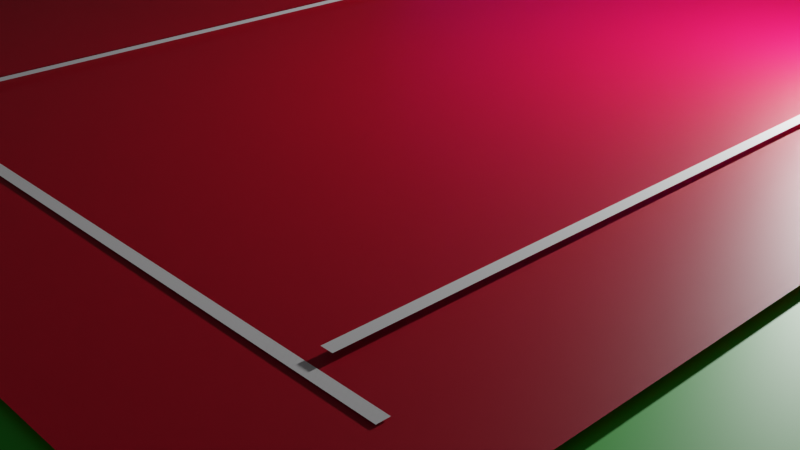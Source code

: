 # Source: tennis.blend  (saved by Blender 3.6.13; exported with 4.5.12 LTS)
import bpy
from mathutils import Matrix  # noqa: F401  (used for matrix-valued properties, if any)

bpy.ops.wm.read_factory_settings(use_empty=True)
scene = bpy.context.scene
scene.name = 'Scene'

# ---- collections
col_collection = bpy.data.collections.new('Collection'); scene.collection.children.link(col_collection)

# ---- images (referenced by path relative to the original .blend; pixels are not part of the script)
import os
ASSET_DIR = os.environ.get("B2B_ASSET_DIR", "")  # directory of the original .blend (textures are referenced by path, not embedded)
HERE = os.path.dirname(os.path.abspath(__file__))  # packed textures are extracted next to this script under _unpacked/

def load_image(name, relpath, width, height, colorspace="sRGB"):
    """Load a texture the original file referenced (path relative to the .blend, or extracted next to this script)."""
    p = next((c for c in (os.path.join(HERE, relpath), os.path.join(ASSET_DIR, relpath)) if relpath and os.path.exists(c)), "")
    if p:
        img = bpy.data.images.load(p, check_existing=True)
        img.name = name
    else:  # same state as the original file: an image datablock whose file is absent (Cycles renders it pink)
        img = bpy.data.images.new(name, width, height)
        img.source = "FILE"
        img.filepath = "//" + (relpath or name)
    img.colorspace_settings.name = colorspace
    return img
img_net_jpeg = load_image('net.jpeg', 'net.jpeg', 1024, 1024, 'sRGB')

# ---- materials (node trees are filled in below, after node groups)
mat_material_001 = bpy.data.materials.new('Material.001')
mat_material_002 = bpy.data.materials.new('Material.002')
mat_material_002.use_transparent_shadow = False
mat_material_004 = bpy.data.materials.new('Material.004')
mat_material_004.use_transparent_shadow = False
mat_material_005 = bpy.data.materials.new('Material.005')
mat_material_005.use_transparent_shadow = False
mat_material_006 = bpy.data.materials.new('Material.006')
mat_material_006.use_transparent_shadow = False
mat_material_007 = bpy.data.materials.new('Material.007')
mat_material_007.use_transparent_shadow = False
mat_material_008 = bpy.data.materials.new('Material.008')
mat_material_008.use_transparent_shadow = False

# ---- material node trees
mat_material_001.use_nodes = True; mat_material_001.node_tree.nodes.clear()
_N = mat_material_001.node_tree.nodes; _L = mat_material_001.node_tree.links
n0 = _N.new('ShaderNodeBsdfPrincipled'); n0.name = 'Principled BSDF'; n0.location = (10, 300)
n0.distribution = 'GGX'
n0.subsurface_method = 'RANDOM_WALK_SKIN'
n0.inputs[3].default_value = 1.45
n0.inputs[11].default_value = 1.85
n0.inputs[12].default_value = 0.2645
n0.inputs[27].default_value = (0.0, 0.0, 0.0, 1.0)
n0.inputs[28].default_value = 1.0
n1 = _N.new('ShaderNodeOutputMaterial'); n1.name = 'Material Output'; n1.location = (300, 300)
n1.target = 'CYCLES'
n2 = _N.new('ShaderNodeRGB'); n2.name = 'RGB'; n2.location = (-280, 275)
n2.outputs[0].default_value = (0.002634, 0.5, 0.0, 1.0)
n3 = _N.new('ShaderNodeOutputMaterial'); n3.name = 'Material Output.001'; n3.location = (0, 0)
n3.target = 'EEVEE'
n4 = _N.new('ShaderNodeMixShader'); n4.name = 'Mix Shader'; n4.location = (0, 0)
n4.label = 'Disable Shadow'
n4.hide = True
n5 = _N.new('ShaderNodeLightPath'); n5.name = 'Light Path'; n5.location = (0, 0)
n5.hide = True
n6 = _N.new('ShaderNodeBsdfTransparent'); n6.name = 'Transparent BSDF'; n6.location = (0, 0)
n6.hide = True
_L.new(n0.outputs[0], n1.inputs[0])
_L.new(n2.outputs[0], n0.inputs[0])
_L.new(n0.outputs[0], n4.inputs[1])
_L.new(n4.outputs[0], n3.inputs[0])
_L.new(n5.outputs[1], n4.inputs[0])
_L.new(n6.outputs[0], n4.inputs[2])
n1.is_active_output = True
mat_material_002.use_nodes = True; mat_material_002.node_tree.nodes.clear()
_N = mat_material_002.node_tree.nodes; _L = mat_material_002.node_tree.links
n0 = _N.new('ShaderNodeBsdfPrincipled'); n0.name = 'Principled BSDF'; n0.location = (10, 300)
n0.distribution = 'GGX'
n0.subsurface_method = 'RANDOM_WALK_SKIN'
n0.inputs[0].default_value = (0.8, 0.0, 0.03175, 1.0)
n0.inputs[3].default_value = 1.45
n0.inputs[27].default_value = (0.0, 0.0, 0.0, 1.0)
n0.inputs[28].default_value = 1.0
n1 = _N.new('ShaderNodeOutputMaterial'); n1.name = 'Material Output'; n1.location = (300, 300)
_L.new(n0.outputs[0], n1.inputs[0])
n1.is_active_output = True
mat_material_004.use_nodes = True; mat_material_004.node_tree.nodes.clear()
_N = mat_material_004.node_tree.nodes; _L = mat_material_004.node_tree.links
n0 = _N.new('ShaderNodeBsdfPrincipled'); n0.name = 'Principled BSDF'; n0.location = (10, 300)
n0.distribution = 'GGX'
n0.subsurface_method = 'RANDOM_WALK_SKIN'
n0.inputs[0].default_value = (0.8, 0.0, 0.03175, 1.0)
n0.inputs[3].default_value = 1.45
n0.inputs[27].default_value = (0.0, 0.0, 0.0, 1.0)
n0.inputs[28].default_value = 1.0
n1 = _N.new('ShaderNodeOutputMaterial'); n1.name = 'Material Output'; n1.location = (300, 300)
_L.new(n0.outputs[0], n1.inputs[0])
n1.is_active_output = True
mat_material_005.use_nodes = True; mat_material_005.node_tree.nodes.clear()
_N = mat_material_005.node_tree.nodes; _L = mat_material_005.node_tree.links
n0 = _N.new('ShaderNodeBsdfPrincipled'); n0.name = 'Principled BSDF'; n0.location = (10, 300)
n0.distribution = 'GGX'
n0.subsurface_method = 'RANDOM_WALK_SKIN'
n0.inputs[0].default_value = (0.8, 0.0, 0.03175, 1.0)
n0.inputs[3].default_value = 1.45
n0.inputs[27].default_value = (0.0, 0.0, 0.0, 1.0)
n0.inputs[28].default_value = 1.0
n1 = _N.new('ShaderNodeOutputMaterial'); n1.name = 'Material Output'; n1.location = (300, 300)
_L.new(n0.outputs[0], n1.inputs[0])
n1.is_active_output = True
mat_material_006.use_nodes = True; mat_material_006.node_tree.nodes.clear()
_N = mat_material_006.node_tree.nodes; _L = mat_material_006.node_tree.links
n0 = _N.new('ShaderNodeOutputMaterial'); n0.name = 'Material Output'; n0.location = (300, 300)
n1 = _N.new('ShaderNodeBackground'); n1.name = 'Background'; n1.location = (10, 300)
n2 = _N.new('ShaderNodeTexImage'); n2.name = 'Image Texture'; n2.location = (-280, 275)
n2.image = img_net_jpeg
_L.new(n1.outputs[0], n0.inputs[0])
_L.new(n2.outputs[0], n1.inputs[0])
n0.is_active_output = True
mat_material_007.use_nodes = True; mat_material_007.node_tree.nodes.clear()
_N = mat_material_007.node_tree.nodes; _L = mat_material_007.node_tree.links
n0 = _N.new('ShaderNodeBsdfPrincipled'); n0.name = 'Principled BSDF'; n0.location = (10, 300)
n0.distribution = 'GGX'
n0.subsurface_method = 'RANDOM_WALK_SKIN'
n0.inputs[0].default_value = (0.01027, 0.01027, 0.01027, 1.0)
n0.inputs[3].default_value = 1.45
n0.inputs[27].default_value = (0.0, 0.0, 0.0, 1.0)
n0.inputs[28].default_value = 1.0
n1 = _N.new('ShaderNodeOutputMaterial'); n1.name = 'Material Output'; n1.location = (300, 300)
_L.new(n0.outputs[0], n1.inputs[0])
n1.is_active_output = True
mat_material_008.use_nodes = True; mat_material_008.node_tree.nodes.clear()
_N = mat_material_008.node_tree.nodes; _L = mat_material_008.node_tree.links
n0 = _N.new('ShaderNodeBsdfPrincipled'); n0.name = 'Principled BSDF'; n0.location = (10, 300)
n0.distribution = 'GGX'
n0.subsurface_method = 'RANDOM_WALK_SKIN'
n0.inputs[0].default_value = (0.00533, 0.00533, 0.00533, 1.0)
n0.inputs[3].default_value = 1.45
n0.inputs[27].default_value = (0.0, 0.0, 0.0, 1.0)
n0.inputs[28].default_value = 1.0
n1 = _N.new('ShaderNodeOutputMaterial'); n1.name = 'Material Output'; n1.location = (300, 300)
_L.new(n0.outputs[0], n1.inputs[0])
n1.is_active_output = True

# ---- world
world_world = bpy.data.worlds.new('World'); scene.world = world_world
world_world.use_nodes = True; world_world.node_tree.nodes.clear()
_N = world_world.node_tree.nodes; _L = world_world.node_tree.links
n0 = _N.new('ShaderNodeOutputWorld'); n0.name = 'World Output'; n0.location = (300, 300)
n1 = _N.new('ShaderNodeBackground'); n1.name = 'Background'; n1.location = (10, 300)
n1.inputs[0].default_value = (0.05088, 0.05088, 0.05088, 1.0)
_L.new(n1.outputs[0], n0.inputs[0])
n0.is_active_output = True
world_world.color = (0.05088, 0.05088, 0.05088)
world_world.use_sun_shadow = False
world_world.sun_shadow_jitter_overblur = 0.0

# ---- cameras
cam_camera = bpy.data.cameras.new('Camera')
cam_camera.clip_end = 100.0
cam_camera.ortho_scale = 7.314

# ---- lights
light_light = bpy.data.lights.new('Light', 'POINT')
light_light.transmission_factor = 0.0
light_light.energy = 1000.0
light_light.shadow_soft_size = 0.1
light_light.shadow_maximum_resolution = 0.006
light_light.use_absolute_resolution = True

# ---- meshes
me_cube_008 = bpy.data.meshes.new('Cube.008')
me_cube_008.from_pydata([(-6.803, -11.19, -1.371), (-6.803, -11.19, 1.371), (-6.803, 11.19, -1.371), (-6.803, 11.19, 1.371), (6.803, -11.19, -1.371), (6.803, -11.19, 1.371), (6.803, 11.19, -1.371), (6.803, 11.19, 1.371)], [], [(0, 1, 3, 2), (2, 3, 7, 6), (6, 7, 5, 4), (4, 5, 1, 0), (2, 6, 4, 0), (7, 3, 1, 5)])
_uv = me_cube_008.uv_layers.new(name='UVMap')
_uv.uv.foreach_set('vector', [0.375, 0.0, 0.625, 0.0, 0.625, 0.25, 0.375, 0.25, 0.375, 0.25, 0.625, 0.25, 0.625, 0.5, 0.375, 0.5, 0.375, 0.5, 0.625, 0.5, 0.625, 0.75, 0.375, 0.75, 0.375, 0.75, 0.625, 0.75, 0.625, 1.0, 0.375, 1.0, 0.125, 0.5, 0.375, 0.5, 0.375, 0.75, 0.125, 0.75, 0.625, 0.5, 0.875, 0.5, 0.875, 0.75, 0.625, 0.75])
me_cube_008.materials.append(mat_material_001)
me_cube_008.update()
me_cube_009 = bpy.data.meshes.new('Cube.009')
me_cube_009.from_pydata([(-5.046, -8.616, -2.384e-07), (-5.046, -8.616, 2.384e-07), (-5.046, 8.616, -2.384e-07), (-5.046, 8.616, 2.384e-07), (5.046, -8.616, -2.384e-07), (5.046, -8.616, 2.384e-07), (5.046, 8.616, -2.384e-07), (5.046, 8.616, 2.384e-07)], [], [(0, 1, 3, 2), (2, 3, 7, 6), (6, 7, 5, 4), (4, 5, 1, 0), (2, 6, 4, 0), (7, 3, 1, 5)])
_uv = me_cube_009.uv_layers.new(name='UVMap')
_uv.uv.foreach_set('vector', [0.375, 0.0, 0.625, 0.0, 0.625, 0.25, 0.375, 0.25, 0.375, 0.25, 0.625, 0.25, 0.625, 0.5, 0.375, 0.5, 0.375, 0.5, 0.625, 0.5, 0.625, 0.75, 0.375, 0.75, 0.375, 0.75, 0.625, 0.75, 0.625, 1.0, 0.375, 1.0, 0.125, 0.5, 0.375, 0.5, 0.375, 0.75, 0.125, 0.75, 0.625, 0.5, 0.875, 0.5, 0.875, 0.75, 0.625, 0.75])
me_cube_009.materials.append(mat_material_002)
me_cube_009.update()
me_cube_011 = bpy.data.meshes.new('Cube.011')
me_cube_011.from_pydata([(-0.03887, -7.732, -2.384e-07), (-0.03887, -7.732, 2.384e-07), (-0.03887, 7.732, -2.384e-07), (-0.03887, 7.732, 2.384e-07), (0.03887, -7.732, -2.384e-07), (0.03887, -7.732, 2.384e-07), (0.03887, 7.732, -2.384e-07), (0.03887, 7.732, 2.384e-07)], [], [(0, 1, 3, 2), (2, 3, 7, 6), (6, 7, 5, 4), (4, 5, 1, 0), (2, 6, 4, 0), (7, 3, 1, 5)])
_uv = me_cube_011.uv_layers.new(name='UVMap')
_uv.uv.foreach_set('vector', [0.375, 0.0, 0.625, 0.0, 0.625, 0.25, 0.375, 0.25, 0.375, 0.25, 0.625, 0.25, 0.625, 0.5, 0.375, 0.5, 0.375, 0.5, 0.625, 0.5, 0.625, 0.75, 0.375, 0.75, 0.375, 0.75, 0.625, 0.75, 0.625, 1.0, 0.375, 1.0, 0.125, 0.5, 0.375, 0.5, 0.375, 0.75, 0.125, 0.75, 0.625, 0.5, 0.875, 0.5, 0.875, 0.75, 0.625, 0.75])
me_cube_011.update()
me_cube_012 = bpy.data.meshes.new('Cube.012')
me_cube_012.from_pydata([(-0.03887, -7.732, -2.384e-07), (-0.03887, -7.732, 2.384e-07), (-0.03887, 7.732, -2.384e-07), (-0.03887, 7.732, 2.384e-07), (0.03887, -7.732, -2.384e-07), (0.03887, -7.732, 2.384e-07), (0.03887, 7.732, -2.384e-07), (0.03887, 7.732, 2.384e-07)], [], [(0, 1, 3, 2), (2, 3, 7, 6), (6, 7, 5, 4), (4, 5, 1, 0), (2, 6, 4, 0), (7, 3, 1, 5)])
_uv = me_cube_012.uv_layers.new(name='UVMap')
_uv.uv.foreach_set('vector', [0.375, 0.0, 0.625, 0.0, 0.625, 0.25, 0.375, 0.25, 0.375, 0.25, 0.625, 0.25, 0.625, 0.5, 0.375, 0.5, 0.375, 0.5, 0.625, 0.5, 0.625, 0.75, 0.375, 0.75, 0.375, 0.75, 0.625, 0.75, 0.625, 1.0, 0.375, 1.0, 0.125, 0.5, 0.375, 0.5, 0.375, 0.75, 0.125, 0.75, 0.625, 0.5, 0.875, 0.5, 0.875, 0.75, 0.625, 0.75])
me_cube_012.update()
me_cube_013 = bpy.data.meshes.new('Cube.013')
me_cube_013.from_pydata([(-0.03887, -7.732, -2.384e-07), (-0.03887, -7.732, 2.384e-07), (-0.03887, 7.732, -2.384e-07), (-0.03887, 7.732, 2.384e-07), (0.03887, -7.732, -2.384e-07), (0.03887, -7.732, 2.384e-07), (0.03887, 7.732, -2.384e-07), (0.03887, 7.732, 2.384e-07)], [], [(0, 1, 3, 2), (2, 3, 7, 6), (6, 7, 5, 4), (4, 5, 1, 0), (2, 6, 4, 0), (7, 3, 1, 5)])
_uv = me_cube_013.uv_layers.new(name='UVMap')
_uv.uv.foreach_set('vector', [0.375, 0.0, 0.625, 0.0, 0.625, 0.25, 0.375, 0.25, 0.375, 0.25, 0.625, 0.25, 0.625, 0.5, 0.375, 0.5, 0.375, 0.5, 0.625, 0.5, 0.625, 0.75, 0.375, 0.75, 0.375, 0.75, 0.625, 0.75, 0.625, 1.0, 0.375, 1.0, 0.125, 0.5, 0.375, 0.5, 0.375, 0.75, 0.125, 0.75, 0.625, 0.5, 0.875, 0.5, 0.875, 0.75, 0.625, 0.75])
me_cube_013.update()
me_cube_014 = bpy.data.meshes.new('Cube.014')
me_cube_014.from_pydata([(-0.03887, -7.732, -2.384e-07), (-0.03887, -7.732, 2.384e-07), (-0.03887, 7.732, -2.384e-07), (-0.03887, 7.732, 2.384e-07), (0.03887, -7.732, -2.384e-07), (0.03887, -7.732, 2.384e-07), (0.03887, 7.732, -2.384e-07), (0.03887, 7.732, 2.384e-07)], [], [(0, 1, 3, 2), (2, 3, 7, 6), (6, 7, 5, 4), (4, 5, 1, 0), (2, 6, 4, 0), (7, 3, 1, 5)])
_uv = me_cube_014.uv_layers.new(name='UVMap')
_uv.uv.foreach_set('vector', [0.375, 0.0, 0.625, 0.0, 0.625, 0.25, 0.375, 0.25, 0.375, 0.25, 0.625, 0.25, 0.625, 0.5, 0.375, 0.5, 0.375, 0.5, 0.625, 0.5, 0.625, 0.75, 0.375, 0.75, 0.375, 0.75, 0.625, 0.75, 0.625, 1.0, 0.375, 1.0, 0.125, 0.5, 0.375, 0.5, 0.375, 0.75, 0.125, 0.75, 0.625, 0.5, 0.875, 0.5, 0.875, 0.75, 0.625, 0.75])
me_cube_014.update()
me_cube_015 = bpy.data.meshes.new('Cube.015')
me_cube_015.from_pydata([(-0.03887, -7.732, -2.384e-07), (-0.03887, -7.732, 2.384e-07), (-0.03887, 7.732, -2.384e-07), (-0.03887, 7.732, 2.384e-07), (0.03887, -7.732, -2.384e-07), (0.03887, -7.732, 2.384e-07), (0.03887, 7.732, -2.384e-07), (0.03887, 7.732, 2.384e-07)], [], [(0, 1, 3, 2), (2, 3, 7, 6), (6, 7, 5, 4), (4, 5, 1, 0), (2, 6, 4, 0), (7, 3, 1, 5)])
_uv = me_cube_015.uv_layers.new(name='UVMap')
_uv.uv.foreach_set('vector', [0.375, 0.0, 0.625, 0.0, 0.625, 0.25, 0.375, 0.25, 0.375, 0.25, 0.625, 0.25, 0.625, 0.5, 0.375, 0.5, 0.375, 0.5, 0.625, 0.5, 0.625, 0.75, 0.375, 0.75, 0.375, 0.75, 0.625, 0.75, 0.625, 1.0, 0.375, 1.0, 0.125, 0.5, 0.375, 0.5, 0.375, 0.75, 0.125, 0.75, 0.625, 0.5, 0.875, 0.5, 0.875, 0.75, 0.625, 0.75])
me_cube_015.update()
me_cube_016 = bpy.data.meshes.new('Cube.016')
me_cube_016.from_pydata([(-5.046, -8.616, -2.384e-07), (-5.046, -8.616, 2.384e-07), (-5.046, 8.616, -2.384e-07), (-5.046, 8.616, 2.384e-07), (5.046, -8.616, -2.384e-07), (5.046, -8.616, 2.384e-07), (5.046, 8.616, -2.384e-07), (5.046, 8.616, 2.384e-07)], [], [(0, 1, 3, 2), (2, 3, 7, 6), (6, 7, 5, 4), (4, 5, 1, 0), (2, 6, 4, 0), (7, 3, 1, 5)])
_uv = me_cube_016.uv_layers.new(name='UVMap')
_uv.uv.foreach_set('vector', [0.375, 0.0, 0.625, 0.0, 0.625, 0.25, 0.375, 0.25, 0.375, 0.25, 0.625, 0.25, 0.625, 0.5, 0.375, 0.5, 0.375, 0.5, 0.625, 0.5, 0.625, 0.75, 0.375, 0.75, 0.375, 0.75, 0.625, 0.75, 0.625, 1.0, 0.375, 1.0, 0.125, 0.5, 0.375, 0.5, 0.375, 0.75, 0.125, 0.75, 0.625, 0.5, 0.875, 0.5, 0.875, 0.75, 0.625, 0.75])
me_cube_016.materials.append(mat_material_004)
me_cube_016.update()
me_cube_017 = bpy.data.meshes.new('Cube.017')
me_cube_017.from_pydata([(-5.046, -8.616, -2.384e-07), (-5.046, -8.616, 2.384e-07), (-5.046, 8.616, -2.384e-07), (-5.046, 8.616, 2.384e-07), (5.046, -8.616, -2.384e-07), (5.046, -8.616, 2.384e-07), (5.046, 8.616, -2.384e-07), (5.046, 8.616, 2.384e-07)], [], [(0, 1, 3, 2), (2, 3, 7, 6), (6, 7, 5, 4), (4, 5, 1, 0), (2, 6, 4, 0), (7, 3, 1, 5)])
_uv = me_cube_017.uv_layers.new(name='UVMap')
_uv.uv.foreach_set('vector', [0.375, 0.0, 0.625, 0.0, 0.625, 0.25, 0.375, 0.25, 0.375, 0.25, 0.625, 0.25, 0.625, 0.5, 0.375, 0.5, 0.375, 0.5, 0.625, 0.5, 0.625, 0.75, 0.375, 0.75, 0.375, 0.75, 0.625, 0.75, 0.625, 1.0, 0.375, 1.0, 0.125, 0.5, 0.375, 0.5, 0.375, 0.75, 0.125, 0.75, 0.625, 0.5, 0.875, 0.5, 0.875, 0.75, 0.625, 0.75])
me_cube_017.materials.append(mat_material_005)
me_cube_017.update()
me_cube_018 = bpy.data.meshes.new('Cube.018')
me_cube_018.from_pydata([(-0.03887, -7.732, -2.384e-07), (-0.03887, -7.732, 2.384e-07), (-0.03887, 7.732, -2.384e-07), (-0.03887, 7.732, 2.384e-07), (0.03887, -7.732, -2.384e-07), (0.03887, -7.732, 2.384e-07), (0.03887, 7.732, -2.384e-07), (0.03887, 7.732, 2.384e-07)], [], [(0, 1, 3, 2), (2, 3, 7, 6), (6, 7, 5, 4), (4, 5, 1, 0), (2, 6, 4, 0), (7, 3, 1, 5)])
_uv = me_cube_018.uv_layers.new(name='UVMap')
_uv.uv.foreach_set('vector', [0.375, 0.0, 0.625, 0.0, 0.625, 0.25, 0.375, 0.25, 0.375, 0.25, 0.625, 0.25, 0.625, 0.5, 0.375, 0.5, 0.375, 0.5, 0.625, 0.5, 0.625, 0.75, 0.375, 0.75, 0.375, 0.75, 0.625, 0.75, 0.625, 1.0, 0.375, 1.0, 0.125, 0.5, 0.375, 0.5, 0.375, 0.75, 0.125, 0.75, 0.625, 0.5, 0.875, 0.5, 0.875, 0.75, 0.625, 0.75])
me_cube_018.update()
me_cube_019 = bpy.data.meshes.new('Cube.019')
me_cube_019.from_pydata([(-0.03887, -7.732, -2.384e-07), (-0.03887, -7.732, 2.384e-07), (-0.03887, 7.732, -2.384e-07), (-0.03887, 7.732, 2.384e-07), (0.03887, -7.732, -2.384e-07), (0.03887, -7.732, 2.384e-07), (0.03887, 7.732, -2.384e-07), (0.03887, 7.732, 2.384e-07)], [], [(0, 1, 3, 2), (2, 3, 7, 6), (6, 7, 5, 4), (4, 5, 1, 0), (2, 6, 4, 0), (7, 3, 1, 5)])
_uv = me_cube_019.uv_layers.new(name='UVMap')
_uv.uv.foreach_set('vector', [0.375, 0.0, 0.625, 0.0, 0.625, 0.25, 0.375, 0.25, 0.375, 0.25, 0.625, 0.25, 0.625, 0.5, 0.375, 0.5, 0.375, 0.5, 0.625, 0.5, 0.625, 0.75, 0.375, 0.75, 0.375, 0.75, 0.625, 0.75, 0.625, 1.0, 0.375, 1.0, 0.125, 0.5, 0.375, 0.5, 0.375, 0.75, 0.125, 0.75, 0.625, 0.5, 0.875, 0.5, 0.875, 0.75, 0.625, 0.75])
me_cube_019.update()
me_cube_020 = bpy.data.meshes.new('Cube.020')
me_cube_020.from_pydata([(-3.956, -1.326, 0.0), (-3.956, -1.326, 0.0), (-3.956, 1.326, 0.0), (-3.956, 1.326, 0.0), (3.956, -1.326, 0.0), (3.956, -1.326, 0.0), (3.956, 1.326, 0.0), (3.956, 1.326, 0.0)], [], [(0, 1, 3, 2), (2, 3, 7, 6), (6, 7, 5, 4), (4, 5, 1, 0), (2, 6, 4, 0), (7, 3, 1, 5)])
_uv = me_cube_020.uv_layers.new(name='UVMap')
_uv.uv.foreach_set('vector', [0.375, 0.0, 0.625, 0.0, 0.625, 0.25, 0.375, 0.25, 0.375, 0.25, 0.625, 0.25, 0.625, 0.5, 0.375, 0.5, 0.375, 0.5, 0.625, 0.5, 0.625, 0.75, 0.375, 0.75, 0.375, 0.75, 0.625, 0.75, 0.625, 1.0, 0.375, 1.0, 0.125, 0.5, 0.375, 0.5, 0.375, 0.75, 0.125, 0.75, 0.625, 0.5, 0.875, 0.5, 0.875, 0.75, 0.625, 0.75])
me_cube_020.materials.append(mat_material_006)
me_cube_020.update()
me_cube_021 = bpy.data.meshes.new('Cube.021')
me_cube_021.from_pydata([(-0.1419, -1.074, -0.06423), (-0.1419, -1.074, 0.06423), (-0.1419, 1.074, -0.06423), (-0.1419, 1.074, 0.06423), (0.1419, -1.074, -0.06423), (0.1419, -1.074, 0.06423), (0.1419, 1.074, -0.06423), (0.1419, 1.074, 0.06423)], [], [(0, 1, 3, 2), (2, 3, 7, 6), (6, 7, 5, 4), (4, 5, 1, 0), (2, 6, 4, 0), (7, 3, 1, 5)])
_uv = me_cube_021.uv_layers.new(name='UVMap')
_uv.uv.foreach_set('vector', [0.375, 0.0, 0.625, 0.0, 0.625, 0.25, 0.375, 0.25, 0.375, 0.25, 0.625, 0.25, 0.625, 0.5, 0.375, 0.5, 0.375, 0.5, 0.625, 0.5, 0.625, 0.75, 0.375, 0.75, 0.375, 0.75, 0.625, 0.75, 0.625, 1.0, 0.375, 1.0, 0.125, 0.5, 0.375, 0.5, 0.375, 0.75, 0.125, 0.75, 0.625, 0.5, 0.875, 0.5, 0.875, 0.75, 0.625, 0.75])
me_cube_021.materials.append(mat_material_007)
me_cube_021.update()
me_cube_022 = bpy.data.meshes.new('Cube.022')
me_cube_022.from_pydata([(-0.1419, -1.074, -0.06423), (-0.1419, -1.074, 0.06423), (-0.1419, 1.074, -0.06423), (-0.1419, 1.074, 0.06423), (0.1419, -1.074, -0.06423), (0.1419, -1.074, 0.06423), (0.1419, 1.074, -0.06423), (0.1419, 1.074, 0.06423)], [], [(0, 1, 3, 2), (2, 3, 7, 6), (6, 7, 5, 4), (4, 5, 1, 0), (2, 6, 4, 0), (7, 3, 1, 5)])
_uv = me_cube_022.uv_layers.new(name='UVMap')
_uv.uv.foreach_set('vector', [0.375, 0.0, 0.625, 0.0, 0.625, 0.25, 0.375, 0.25, 0.375, 0.25, 0.625, 0.25, 0.625, 0.5, 0.375, 0.5, 0.375, 0.5, 0.625, 0.5, 0.625, 0.75, 0.375, 0.75, 0.375, 0.75, 0.625, 0.75, 0.625, 1.0, 0.375, 1.0, 0.125, 0.5, 0.375, 0.5, 0.375, 0.75, 0.125, 0.75, 0.625, 0.5, 0.875, 0.5, 0.875, 0.75, 0.625, 0.75])
me_cube_022.materials.append(mat_material_008)
me_cube_022.update()

# ---- objects
ob_light = bpy.data.objects.new('Light', light_light)
ob_camera = bpy.data.objects.new('Camera', cam_camera)
ob_cube = bpy.data.objects.new('Cube', me_cube_008)
ob_cube_001 = bpy.data.objects.new('Cube.001', me_cube_009)
ob_cube_002 = bpy.data.objects.new('Cube.002', me_cube_011)
ob_cube_003 = bpy.data.objects.new('Cube.003', me_cube_012)
ob_cube_004 = bpy.data.objects.new('Cube.004', me_cube_013)
ob_cube_005 = bpy.data.objects.new('Cube.005', me_cube_014)
ob_cube_006 = bpy.data.objects.new('Cube.006', me_cube_015)
ob_cube_007 = bpy.data.objects.new('Cube.007', me_cube_016)
ob_cube_008 = bpy.data.objects.new('Cube.008', me_cube_017)
ob_cube_009 = bpy.data.objects.new('Cube.009', me_cube_018)
ob_cube_010 = bpy.data.objects.new('Cube.010', me_cube_019)
ob_cube_011 = bpy.data.objects.new('Cube.011', me_cube_020)
ob_cube_012 = bpy.data.objects.new('Cube.012', me_cube_021)
ob_cube_013 = bpy.data.objects.new('Cube.013', me_cube_022)

# ---- transforms, parenting, visibility, modifiers, constraints
ob_light.location = (4.076, 1.005, 3.634)
ob_light.rotation_euler = (0.6503, 0.05522, 1.866)
ob_light.lock_rotations_4d = False
ob_light.empty_display_type = 'ARROWS'
ob_light.color = (0.0, 0.0, 0.0, 0.0)
ob_light.lineart.crease_threshold = 0.0
ob_camera.location = (7.359, -6.926, 4.958)
ob_camera.rotation_euler = (1.109, 0.0, 0.8149)
ob_camera.lock_rotations_4d = False
ob_camera.empty_display_type = 'ARROWS'
ob_camera.color = (0.0, 0.0, 0.0, 0.0)
ob_camera.display_type = 'WIRE'
ob_camera.lineart.crease_threshold = 0.0
ob_cube.location = (0.1641, 2.267, 2.211)
ob_cube.scale = (1.0, 1.0, -0.1043)
ob_cube.visible_shadow = False
ob_cube_001.location = (0.3083, 3.023, 2.397)
ob_cube_001.rotation_euler = (0.0, -3.142, -0.0)
ob_cube_002.location = (4.307, 3.263, 2.433)
ob_cube_002.rotation_euler = (-3.142, -8.742e-08, -0.0)
ob_cube_003.location = (-3.79, 3.263, 2.433)
ob_cube_003.rotation_euler = (-3.142, -8.742e-08, -0.0)
ob_cube_004.location = (0.3263, -4.58, 2.405)
ob_cube_004.rotation_euler = (-3.142, -8.742e-08, 1.566)
ob_cube_004.scale = (1.0, 0.5787, 1.0)
ob_cube_005.location = (0.3263, 10.99, 2.405)
ob_cube_005.rotation_euler = (-3.142, -8.742e-08, 1.566)
ob_cube_005.scale = (1.0, 0.5787, 1.0)
ob_cube_006.location = (0.3263, 3.468, 2.405)
ob_cube_006.rotation_euler = (-3.142, -8.742e-08, 1.566)
ob_cube_006.scale = (1.0, 0.5787, 1.0)
ob_cube_007.location = (0.3083, 3.023, 2.397)
ob_cube_007.rotation_euler = (0.0, -3.142, -0.0)
ob_cube_008.location = (0.3083, 3.023, 2.397)
ob_cube_008.rotation_euler = (0.0, -3.142, -0.0)
ob_cube_009.location = (-3.79, 3.263, 2.433)
ob_cube_009.rotation_euler = (-3.142, -8.742e-08, -0.0)
ob_cube_010.location = (0.1331, 3.263, 2.433)
ob_cube_010.rotation_euler = (-3.142, -8.742e-08, -0.0)
ob_cube_011.location = (0.22, 3.682, 3.642)
ob_cube_011.rotation_euler = (-1.548, -1.967e-09, 8.74e-08)
ob_cube_011.scale = (1.0, 0.5995, 0.9998)
ob_cube_012.location = (-3.867, 3.524, 3.515)
ob_cube_012.rotation_euler = (-1.388, 9.62e-08, 3.142)
ob_cube_013.location = (4.202, 3.524, 3.515)
ob_cube_013.rotation_euler = (-1.388, 9.62e-08, 3.142)

# ---- collection membership
col_collection.objects.link(ob_light)
col_collection.objects.link(ob_camera)
col_collection.objects.link(ob_cube)
col_collection.objects.link(ob_cube_001)
col_collection.objects.link(ob_cube_002)
col_collection.objects.link(ob_cube_003)
col_collection.objects.link(ob_cube_004)
col_collection.objects.link(ob_cube_005)
col_collection.objects.link(ob_cube_006)
col_collection.objects.link(ob_cube_007)
col_collection.objects.link(ob_cube_008)
col_collection.objects.link(ob_cube_009)
col_collection.objects.link(ob_cube_010)
col_collection.objects.link(ob_cube_011)
col_collection.objects.link(ob_cube_012)
col_collection.objects.link(ob_cube_013)

# ---- scene / render settings (as saved in the file)
scene.camera = ob_camera
scene.frame_start = 1; scene.frame_end = 250; scene.frame_set(110)
scene.render.engine = 'BLENDER_EEVEE_NEXT'
scene.cycles.sampling_pattern = 'TABULATED_SOBOL'
scene.view_settings.view_transform = 'Filmic'
bpy.context.view_layer.update()
